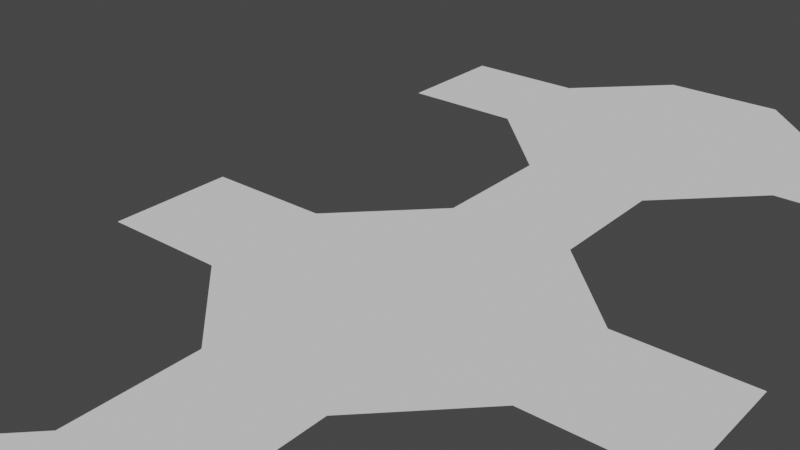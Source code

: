 # Source: small-rhombihexahedron.blend  (saved by Blender 2.90.7; exported with 4.5.12 LTS)
import bpy
from mathutils import Matrix  # noqa: F401  (used for matrix-valued properties, if any)

bpy.ops.wm.read_factory_settings(use_empty=True)
scene = bpy.context.scene
scene.name = 'Scene'

# ---- collections
col_collection = bpy.data.collections.new('Collection'); scene.collection.children.link(col_collection)

# ---- world
world_world = bpy.data.worlds.new('World'); scene.world = world_world
world_world.use_nodes = True; world_world.node_tree.nodes.clear()
_N = world_world.node_tree.nodes; _L = world_world.node_tree.links
n0 = _N.new('ShaderNodeOutputWorld'); n0.name = 'World Output'; n0.location = (300, 300)
n1 = _N.new('ShaderNodeBackground'); n1.name = 'Background'; n1.location = (10, 300)
n1.inputs[0].default_value = (0.05088, 0.05088, 0.05088, 1.0)
_L.new(n1.outputs[0], n0.inputs[0])
n0.is_active_output = True
world_world.color = (0.05088, 0.05088, 0.05088)
world_world.use_sun_shadow = False
world_world.sun_shadow_jitter_overblur = 0.0

# ---- meshes
me_circle = bpy.data.meshes.new('Circle')
me_circle.from_pydata([(-10.0, -52.43, 0.0), (-4.142, -66.57, 0.0), (-10.0, -60.71, 0.0), (10.0, -60.71, 0.0), (10.0, -52.43, 0.0), (-4.142, -46.57, 0.0), (4.142, -66.57, 0.0), (4.142, -46.57, 0.0), (4.142, -38.28, 0.0), (4.142, -46.57, 0.0), (-4.142, -38.28, 0.0), (-4.142, -46.57, 0.0), (-10.0, -24.14, 0.0), (-4.142, -38.28, 0.0), (-10.0, -32.43, 0.0), (10.0, -32.43, 0.0), (10.0, -24.14, 0.0), (-4.142, -18.28, 0.0), (4.142, -38.28, 0.0), (4.142, -18.28, 0.0), (4.142, -10.0, 0.0), (4.142, -18.28, 0.0), (-4.142, -10.0, 0.0), (-4.142, -18.28, 0.0), (-4.142, -74.85, 0.0), (4.142, -66.57, 0.0), (4.142, -74.85, 0.0), (-4.142, -66.57, 0.0), (-10.0, 4.142, 0.0), (-4.142, -10.0, 0.0), (-10.0, -4.142, 0.0), (10.0, -4.142, 0.0), (10.0, 4.142, 0.0), (-4.142, 10.0, 0.0), (4.142, -10.0, 0.0), (4.142, 10.0, 0.0), (4.142, 18.28, 0.0), (4.142, 10.0, 0.0), (-4.142, 18.28, 0.0), (-4.142, 10.0, 0.0), (-10.0, 32.43, 0.0), (-4.142, 18.28, 0.0), (-10.0, 24.14, 0.0), (10.0, 24.14, 0.0), (10.0, 32.43, 0.0), (-18.28, 24.14, 0.0), (4.142, 18.28, 0.0), (4.142, 38.28, 0.0), (-10.0, 32.43, 0.0), (-10.0, 24.14, 0.0), (-18.28, 32.43, 0.0), (-4.142, 38.28, 0.0), (10.0, -4.142, 0.0), (18.28, 4.142, 0.0), (18.28, -4.142, 0.0), (10.0, 4.142, 0.0), (-38.28, -52.43, 0.0), (-32.43, -66.57, 0.0), (-38.28, -60.71, 0.0), (-18.28, -60.71, 0.0), (-18.28, -52.43, 0.0), (-24.14, -66.57, 0.0), (-24.14, -46.57, 0.0), (-32.43, -46.57, 0.0), (-18.28, -60.71, 0.0), (-10.0, -52.43, 0.0), (-10.0, -60.71, 0.0), (-18.28, -52.43, 0.0), (-32.43, -46.57, 0.0), (-24.14, -38.28, 0.0), (-24.14, -46.57, 0.0), (-32.43, -38.28, 0.0), (10.0, -32.43, 0.0), (18.28, -24.14, 0.0), (18.28, -32.43, 0.0), (10.0, -24.14, 0.0), (-18.28, -4.142, 0.0), (-10.0, 4.142, 0.0), (-10.0, -4.142, 0.0), (-18.28, 4.142, 0.0), (18.28, 32.43, 0.0), (24.14, 18.28, 0.0), (18.28, 24.14, 0.0), (38.28, 24.14, 0.0), (38.28, 32.43, 0.0), (32.43, 18.28, 0.0), (32.43, 38.28, 0.0), (24.14, 38.28, 0.0), (10.0, 24.14, 0.0), (18.28, 32.43, 0.0), (18.28, 24.14, 0.0), (10.0, 32.43, 0.0), (24.14, 38.28, 0.0), (32.43, 46.57, 0.0), (32.43, 38.28, 0.0), (24.14, 46.57, 0.0), (10.0, 28.28, 0.0)], [], [(2, 0, 11, 7, 4, 3, 6, 1), (9, 5, 10, 8), (14, 12, 23, 19, 16, 15, 18, 13), (21, 17, 22, 20), (26, 24, 27, 25), (30, 28, 39, 35, 32, 31, 34, 29), (37, 33, 38, 36), (42, 40, 51, 47, 44, 43, 46, 41), (49, 45, 50, 48), (54, 52, 55, 53), (58, 56, 63, 62, 60, 59, 61, 57), (66, 64, 67, 65), (70, 68, 71, 69), (74, 72, 75, 73), (78, 76, 79, 77), (82, 80, 87, 86, 84, 83, 85, 81), (90, 88, 96, 91, 89), (94, 92, 95, 93)])
_uv = me_circle.uv_layers.new(name='UVMap')
_uv.uv.foreach_set('vector', [0.0, 0.0, 0.0, 0.0, 0.0, 0.0, 0.0, 0.0, 0.0, 0.0, 0.0, 0.0, 0.0, 0.0, 0.0, 0.0, 0.0, 0.0, 0.0, 0.0, 0.0, 0.0, 0.0, 0.0, 0.0, 0.0, 0.0, 0.0, 0.0, 0.0, 0.0, 0.0, 0.0, 0.0, 0.0, 0.0, 0.0, 0.0, 0.0, 0.0, 0.0, 0.0, 0.0, 0.0, 0.0, 0.0, 0.0, 0.0, 0.0, 0.0, 0.0, 0.0, 0.0, 0.0, 0.0, 0.0, 0.0, 0.0, 0.0, 0.0, 0.0, 0.0, 0.0, 0.0, 0.0, 0.0, 0.0, 0.0, 0.0, 0.0, 0.0, 0.0, 0.0, 0.0, 0.0, 0.0, 0.0, 0.0, 0.0, 0.0, 0.0, 0.0, 0.0, 0.0, 0.0, 0.0, 0.0, 0.0, 0.0, 0.0, 0.0, 0.0, 0.0, 0.0, 0.0, 0.0, 0.0, 0.0, 0.0, 0.0, 0.0, 0.0, 0.0, 0.0, 0.0, 0.0, 0.0, 0.0, 0.0, 0.0, 0.0, 0.0, 0.0, 0.0, 0.0, 0.0, 0.0, 0.0, 0.0, 0.0, 0.0, 0.0, 0.0, 0.0, 0.0, 0.0, 0.0, 0.0, 0.0, 0.0, 0.0, 0.0, 0.0, 0.0, 0.0, 0.0, 0.0, 0.0, 0.0, 0.0, 0.0, 0.0, 0.0, 0.0, 0.0, 0.0, 0.0, 0.0, 0.0, 0.0, 0.0, 0.0, 0.0, 0.0, 0.0, 0.0, 0.0, 0.0, 0.0, 0.0, 0.0, 0.0, 0.0, 0.0, 0.0, 0.0, 0.0, 0.0, 0.0, 0.0, 0.0, 0.0, 0.0, 0.0, 0.0, 0.0, 0.0, 0.0, 0.0, 0.0, 0.0, 0.0, 0.0, 0.0, 0.0, 0.0, 0.0, 0.0, 0.0, 0.0, 0.0, 0.0, 0.0, 0.0])
me_circle.use_remesh_fix_poles = True
me_circle.use_remesh_preserve_attributes = False
me_circle.use_mirror_vertex_groups = False
me_circle.update()
arm_armature = bpy.data.armatures.new('Armature')  # bones are not reproduced

# ---- objects
ob_circle = bpy.data.objects.new('Circle', me_circle)
ob_armature = bpy.data.objects.new('Armature', arm_armature)

# ---- transforms, parenting, visibility, modifiers, constraints
ob_circle.parent = ob_armature
ob_circle.matrix_parent_inverse = Matrix(((1.0, -0.0, 0.0, -2.98e-07), (-0.0, 1.0, -0.0, -56.57), (0.0, -0.0, 1.0, -0.0), (-0.0, 0.0, -0.0, 1.0)))
ob_circle.location = (2.98e-07, 56.57, 0.0)
ob_circle.lineart.crease_threshold = 0.0
_vg = ob_circle.vertex_groups.new(name='bottom')
_vg.add([28, 29, 30, 31, 32, 34, 35, 39], 1.0, 'REPLACE')
_vg = ob_circle.vertex_groups.new(name='bottom.back')
_vg.add([33, 36, 37, 38], 1.0, 'REPLACE')
_vg = ob_circle.vertex_groups.new(name='back')
_vg.add([40, 41, 42, 43, 44, 46, 47, 51], 1.0, 'REPLACE')
_vg = ob_circle.vertex_groups.new(name='back.right')
_vg.add([88, 89, 90, 91, 96], 1.0, 'REPLACE')
_vg = ob_circle.vertex_groups.new(name='right')
_vg.add([80, 81, 82, 83, 84, 85, 86, 87], 1.0, 'REPLACE')
_vg = ob_circle.vertex_groups.new(name='right.end')
_vg.add([92, 93, 94, 95], 1.0, 'REPLACE')
_vg = ob_circle.vertex_groups.new(name='back.end')
_vg.add([45, 48, 49, 50], 1.0, 'REPLACE')
_vg = ob_circle.vertex_groups.new(name='bottom.left')
_vg.add([76, 77, 78, 79], 1.0, 'REPLACE')
_vg = ob_circle.vertex_groups.new(name='bottom.right')
_vg.add([52, 53, 54, 55], 1.0, 'REPLACE')
_vg = ob_circle.vertex_groups.new(name='bottom.front')
_vg.add([17, 20, 21, 22], 1.0, 'REPLACE')
_vg = ob_circle.vertex_groups.new(name='front')
_vg.add([12, 13, 14, 15, 16, 18, 19, 23], 1.0, 'REPLACE')
_vg = ob_circle.vertex_groups.new(name='front.top')
_vg.add([5, 8, 9, 10], 1.0, 'REPLACE')
_vg = ob_circle.vertex_groups.new(name='top')
_vg.add([0, 1, 2, 3, 4, 6, 7, 11], 1.0, 'REPLACE')
_vg = ob_circle.vertex_groups.new(name='top.end')
_vg.add([24, 25, 26, 27], 1.0, 'REPLACE')
_vg = ob_circle.vertex_groups.new(name='topleft')
_vg.add([64, 65, 66, 67], 1.0, 'REPLACE')
_vg = ob_circle.vertex_groups.new(name='left')
_vg.add([56, 57, 58, 59, 60, 61, 62, 63], 1.0, 'REPLACE')
_vg = ob_circle.vertex_groups.new(name='left.end')
_vg.add([68, 69, 70, 71], 1.0, 'REPLACE')
_vg = ob_circle.vertex_groups.new(name='front.end')
_vg.add([72, 73, 74, 75], 1.0, 'REPLACE')
_m = ob_circle.modifiers.new('Armature', 'ARMATURE')
_m.object = ob_armature
ob_armature.location = (2.98e-07, 56.57, 0.0)
ob_armature.lineart.crease_threshold = 0.0

# ---- collection membership
col_collection.objects.link(ob_circle)
col_collection.objects.link(ob_armature)

# ---- scene / render settings (as saved in the file)
scene.frame_start = 1; scene.frame_end = 250; scene.frame_set(1)
scene.render.engine = 'BLENDER_EEVEE_NEXT'
scene.render.fps = 30
scene.cycles.use_denoising = False
scene.cycles.samples = 128
scene.cycles.sampling_pattern = 'TABULATED_SOBOL'
scene.cycles.use_adaptive_sampling = False
scene.cycles.use_light_tree = False
scene.view_settings.view_transform = 'Filmic'
scene.unit_settings.scale_length = 0.001
bpy.context.view_layer.update()

# ---- added for rendering (the .blend has no active camera and no usable light): camera, sun
cam_auto = bpy.data.cameras.new('AutoCamera')
cam_auto.lens = 50.0
cam_auto.sensor_width = 36.0
cam_auto.clip_end = 1000.0
ob_auto_camera = bpy.data.objects.new('AutoCamera', cam_auto)
scene.collection.objects.link(ob_auto_camera)
ob_auto_camera.location = (32.051, 18.1075, 29.7829)
ob_auto_camera.rotation_euler = (1.09748, -7.21219e-08, 0.694738)
scene.camera = ob_auto_camera
light_auto_sun = bpy.data.lights.new('AutoSun', 'SUN')
light_auto_sun.energy = 3.0
light_auto_sun.angle = 0.0523599
ob_auto_sun = bpy.data.objects.new('AutoSun', light_auto_sun)
scene.collection.objects.link(ob_auto_sun)
ob_auto_sun.rotation_euler = (0.872665, 0.174533, 0.523599)
bpy.context.view_layer.update()
